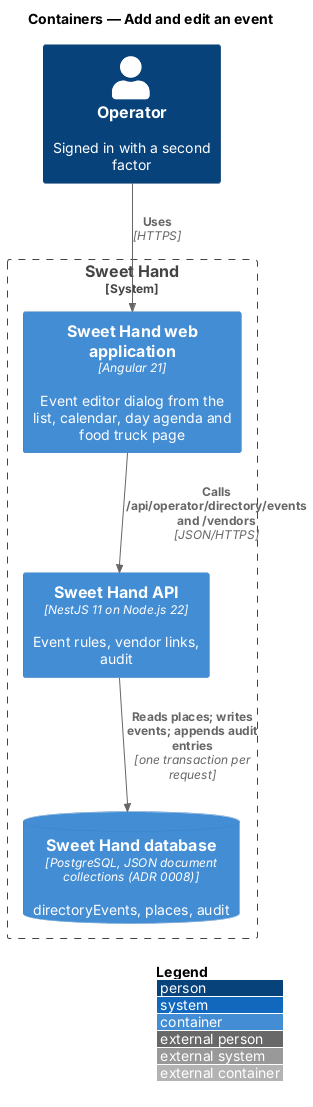

The diagram above was rendered by PlantUML. Its source (embedded in the PNG):
@startuml
!include <C4/C4_Container>
LAYOUT_WITH_LEGEND()
title Containers — Add and edit an event

Person(operator, "Operator", "Signed in with a second factor")
System_Boundary(sweethand, "Sweet Hand") {
  Container(web, "Sweet Hand web application", "Angular 21", "Event editor dialog from the list, calendar, day agenda and food truck page")
  Container(api, "Sweet Hand API", "NestJS 11 on Node.js 22", "Event rules, vendor links, audit")
  ContainerDb(db, "Sweet Hand database", "PostgreSQL, JSON document collections (ADR 0008)", "directoryEvents, places, audit")
}

Rel(operator, web, "Uses", "HTTPS")
Rel(web, api, "Calls /api/operator/directory/events and /vendors", "JSON/HTTPS")
Rel(api, db, "Reads places; writes events; appends audit entries", "one transaction per request")
@enduml